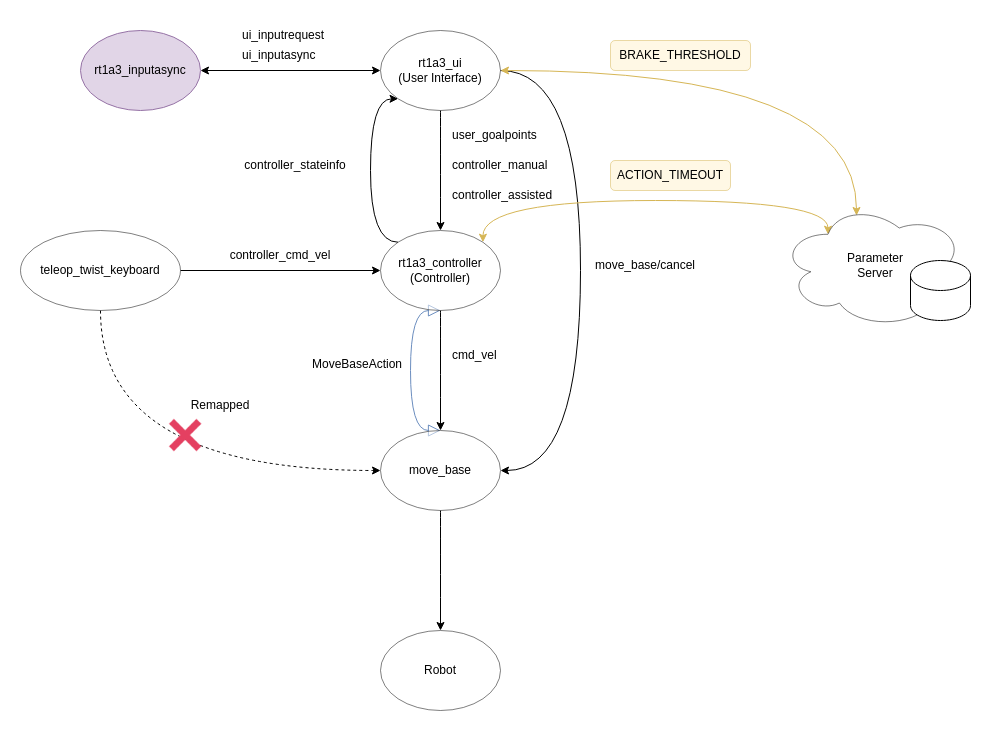

The diagram above was exported from draw.io. Its source (the exported page's mxGraphModel, read from the mxfile embedded in the PNG):
<mxGraphModel dx="1422" dy="777" grid="1" gridSize="10" guides="1" tooltips="1" connect="1" arrows="1" fold="1" page="1" pageScale="1" pageWidth="1169" pageHeight="827" background="none" math="0" shadow="0">
  <root>
    <mxCell id="0" />
    <mxCell id="1" parent="0" />
    <mxCell id="8JHRu3E4TBIOJol_tskV-1795" style="edgeStyle=orthogonalEdgeStyle;curved=1;orthogonalLoop=1;jettySize=auto;html=1;exitX=0.5;exitY=1;exitDx=0;exitDy=0;entryX=0.5;entryY=0;entryDx=0;entryDy=0;" parent="1" source="8JHRu3E4TBIOJol_tskV-1779" target="8JHRu3E4TBIOJol_tskV-1780" edge="1">
      <mxGeometry relative="1" as="geometry" />
    </mxCell>
    <mxCell id="8JHRu3E4TBIOJol_tskV-1803" style="edgeStyle=orthogonalEdgeStyle;curved=1;orthogonalLoop=1;jettySize=auto;html=1;exitX=1;exitY=0.5;exitDx=0;exitDy=0;entryX=1;entryY=0.5;entryDx=0;entryDy=0;" parent="1" source="8JHRu3E4TBIOJol_tskV-1779" target="8JHRu3E4TBIOJol_tskV-1782" edge="1">
      <mxGeometry relative="1" as="geometry">
        <Array as="points">
          <mxPoint x="720" y="120" />
          <mxPoint x="720" y="520" />
        </Array>
      </mxGeometry>
    </mxCell>
    <mxCell id="8JHRu3E4TBIOJol_tskV-1823" style="edgeStyle=orthogonalEdgeStyle;curved=1;orthogonalLoop=1;jettySize=auto;html=1;exitX=1;exitY=0.5;exitDx=0;exitDy=0;shadow=0;startArrow=classic;startFill=1;endArrow=classic;endFill=1;startSize=6;endSize=6;entryX=0.4;entryY=0.1;entryDx=0;entryDy=0;entryPerimeter=0;fillColor=#fff2cc;strokeColor=#d6b656;" parent="1" source="8JHRu3E4TBIOJol_tskV-1779" target="8JHRu3E4TBIOJol_tskV-1809" edge="1">
      <mxGeometry relative="1" as="geometry" />
    </mxCell>
    <mxCell id="df7p-9UHIYRGRNs_hWRB-2" style="edgeStyle=orthogonalEdgeStyle;rounded=0;orthogonalLoop=1;jettySize=auto;html=1;exitX=0;exitY=0.5;exitDx=0;exitDy=0;entryX=1;entryY=0.5;entryDx=0;entryDy=0;startArrow=classic;startFill=1;" edge="1" parent="1" source="8JHRu3E4TBIOJol_tskV-1779" target="df7p-9UHIYRGRNs_hWRB-1">
      <mxGeometry relative="1" as="geometry" />
    </mxCell>
    <mxCell id="8JHRu3E4TBIOJol_tskV-1779" value="rt1a3_ui&lt;br&gt;(User Interface)" style="ellipse;whiteSpace=wrap;html=1;opacity=50;" parent="1" vertex="1">
      <mxGeometry x="520" y="80" width="120" height="80" as="geometry" />
    </mxCell>
    <mxCell id="8JHRu3E4TBIOJol_tskV-1797" style="edgeStyle=orthogonalEdgeStyle;curved=1;orthogonalLoop=1;jettySize=auto;html=1;exitX=0;exitY=0;exitDx=0;exitDy=0;entryX=0;entryY=1;entryDx=0;entryDy=0;" parent="1" source="8JHRu3E4TBIOJol_tskV-1780" target="8JHRu3E4TBIOJol_tskV-1779" edge="1">
      <mxGeometry relative="1" as="geometry">
        <Array as="points">
          <mxPoint x="510" y="292" />
          <mxPoint x="510" y="148" />
        </Array>
      </mxGeometry>
    </mxCell>
    <mxCell id="8JHRu3E4TBIOJol_tskV-1807" style="edgeStyle=orthogonalEdgeStyle;curved=1;orthogonalLoop=1;jettySize=auto;html=1;exitX=0.5;exitY=1;exitDx=0;exitDy=0;entryX=0.5;entryY=0;entryDx=0;entryDy=0;" parent="1" source="8JHRu3E4TBIOJol_tskV-1780" target="8JHRu3E4TBIOJol_tskV-1782" edge="1">
      <mxGeometry relative="1" as="geometry" />
    </mxCell>
    <mxCell id="8JHRu3E4TBIOJol_tskV-1820" style="edgeStyle=orthogonalEdgeStyle;curved=1;orthogonalLoop=1;jettySize=auto;html=1;exitX=0.5;exitY=1;exitDx=0;exitDy=0;entryX=0.5;entryY=0;entryDx=0;entryDy=0;startArrow=block;startFill=0;startSize=10;endSize=10;shadow=0;endArrow=block;endFill=0;fillColor=#dae8fc;strokeColor=#6c8ebf;" parent="1" source="8JHRu3E4TBIOJol_tskV-1780" target="8JHRu3E4TBIOJol_tskV-1782" edge="1">
      <mxGeometry relative="1" as="geometry">
        <Array as="points">
          <mxPoint x="550" y="360" />
          <mxPoint x="550" y="480" />
        </Array>
      </mxGeometry>
    </mxCell>
    <mxCell id="8JHRu3E4TBIOJol_tskV-1825" style="edgeStyle=orthogonalEdgeStyle;curved=1;orthogonalLoop=1;jettySize=auto;html=1;exitX=1;exitY=0;exitDx=0;exitDy=0;entryX=0.25;entryY=0.25;entryDx=0;entryDy=0;entryPerimeter=0;shadow=0;startArrow=classic;startFill=1;endArrow=classic;endFill=1;startSize=6;endSize=6;fillColor=#fff2cc;strokeColor=#d6b656;" parent="1" source="8JHRu3E4TBIOJol_tskV-1780" target="8JHRu3E4TBIOJol_tskV-1809" edge="1">
      <mxGeometry relative="1" as="geometry">
        <Array as="points">
          <mxPoint x="622" y="250" />
          <mxPoint x="968" y="250" />
        </Array>
      </mxGeometry>
    </mxCell>
    <mxCell id="8JHRu3E4TBIOJol_tskV-1780" value="rt1a3_controller&lt;br&gt;(Controller)" style="ellipse;whiteSpace=wrap;html=1;opacity=50;" parent="1" vertex="1">
      <mxGeometry x="520" y="280" width="120" height="80" as="geometry" />
    </mxCell>
    <mxCell id="8JHRu3E4TBIOJol_tskV-1785" style="edgeStyle=orthogonalEdgeStyle;rounded=0;orthogonalLoop=1;jettySize=auto;html=1;exitX=1;exitY=0.5;exitDx=0;exitDy=0;" parent="1" source="8JHRu3E4TBIOJol_tskV-1781" target="8JHRu3E4TBIOJol_tskV-1780" edge="1">
      <mxGeometry relative="1" as="geometry" />
    </mxCell>
    <mxCell id="8JHRu3E4TBIOJol_tskV-1789" style="edgeStyle=orthogonalEdgeStyle;curved=1;orthogonalLoop=1;jettySize=auto;html=1;exitX=0.5;exitY=1;exitDx=0;exitDy=0;entryX=0;entryY=0.5;entryDx=0;entryDy=0;dashed=1;" parent="1" source="8JHRu3E4TBIOJol_tskV-1781" target="8JHRu3E4TBIOJol_tskV-1782" edge="1">
      <mxGeometry relative="1" as="geometry" />
    </mxCell>
    <mxCell id="8JHRu3E4TBIOJol_tskV-1781" value="teleop_twist_keyboard" style="ellipse;whiteSpace=wrap;html=1;opacity=50;" parent="1" vertex="1">
      <mxGeometry x="160" y="280" width="160" height="80" as="geometry" />
    </mxCell>
    <mxCell id="8JHRu3E4TBIOJol_tskV-1812" style="edgeStyle=orthogonalEdgeStyle;curved=1;orthogonalLoop=1;jettySize=auto;html=1;exitX=0.5;exitY=1;exitDx=0;exitDy=0;" parent="1" source="8JHRu3E4TBIOJol_tskV-1782" target="8JHRu3E4TBIOJol_tskV-1783" edge="1">
      <mxGeometry relative="1" as="geometry" />
    </mxCell>
    <mxCell id="8JHRu3E4TBIOJol_tskV-1782" value="move_base" style="ellipse;whiteSpace=wrap;html=1;opacity=50;shadow=0;" parent="1" vertex="1">
      <mxGeometry x="520" y="480" width="120" height="80" as="geometry" />
    </mxCell>
    <mxCell id="8JHRu3E4TBIOJol_tskV-1783" value="Robot" style="ellipse;whiteSpace=wrap;html=1;opacity=50;" parent="1" vertex="1">
      <mxGeometry x="520" y="680" width="120" height="80" as="geometry" />
    </mxCell>
    <mxCell id="8JHRu3E4TBIOJol_tskV-1790" value="" style="shape=image;html=1;verticalAlign=top;verticalLabelPosition=bottom;labelBackgroundColor=#ffffff;imageAspect=0;aspect=fixed;image=https://cdn3.iconfinder.com/data/icons/flat-actions-icons-9/792/Close_Icon-128.png" parent="1" vertex="1">
      <mxGeometry x="300" y="460" width="50" height="50" as="geometry" />
    </mxCell>
    <mxCell id="8JHRu3E4TBIOJol_tskV-1791" value="Remapped&lt;br&gt;" style="text;html=1;strokeColor=none;fillColor=none;align=center;verticalAlign=middle;whiteSpace=wrap;rounded=0;" parent="1" vertex="1">
      <mxGeometry x="330" y="440" width="60" height="30" as="geometry" />
    </mxCell>
    <mxCell id="8JHRu3E4TBIOJol_tskV-1792" value="controller_cmd_vel" style="text;html=1;strokeColor=none;fillColor=none;align=center;verticalAlign=middle;whiteSpace=wrap;rounded=0;" parent="1" vertex="1">
      <mxGeometry x="330" y="290" width="180" height="30" as="geometry" />
    </mxCell>
    <mxCell id="8JHRu3E4TBIOJol_tskV-1798" value="user_goalpoints" style="text;html=1;strokeColor=none;fillColor=none;align=left;verticalAlign=middle;whiteSpace=wrap;rounded=0;" parent="1" vertex="1">
      <mxGeometry x="590" y="170" width="125" height="30" as="geometry" />
    </mxCell>
    <mxCell id="8JHRu3E4TBIOJol_tskV-1799" value="controller_manual" style="text;html=1;strokeColor=none;fillColor=none;align=left;verticalAlign=middle;whiteSpace=wrap;rounded=0;" parent="1" vertex="1">
      <mxGeometry x="590" y="200" width="125" height="30" as="geometry" />
    </mxCell>
    <mxCell id="8JHRu3E4TBIOJol_tskV-1800" value="controller_assisted" style="text;html=1;strokeColor=none;fillColor=none;align=left;verticalAlign=middle;whiteSpace=wrap;rounded=0;" parent="1" vertex="1">
      <mxGeometry x="590" y="230" width="125" height="30" as="geometry" />
    </mxCell>
    <mxCell id="8JHRu3E4TBIOJol_tskV-1801" value="controller_stateinfo" style="text;html=1;strokeColor=none;fillColor=none;align=center;verticalAlign=middle;whiteSpace=wrap;rounded=0;" parent="1" vertex="1">
      <mxGeometry x="360" y="200" width="150" height="30" as="geometry" />
    </mxCell>
    <mxCell id="8JHRu3E4TBIOJol_tskV-1804" value="move_base/cancel" style="text;html=1;strokeColor=none;fillColor=none;align=center;verticalAlign=middle;whiteSpace=wrap;rounded=0;" parent="1" vertex="1">
      <mxGeometry x="720" y="300" width="130" height="30" as="geometry" />
    </mxCell>
    <mxCell id="8JHRu3E4TBIOJol_tskV-1808" value="cmd_vel" style="text;html=1;strokeColor=none;fillColor=none;align=left;verticalAlign=middle;whiteSpace=wrap;rounded=0;" parent="1" vertex="1">
      <mxGeometry x="590" y="390" width="125" height="30" as="geometry" />
    </mxCell>
    <mxCell id="8JHRu3E4TBIOJol_tskV-1809" value="Parameter&lt;br&gt;Server" style="ellipse;shape=cloud;whiteSpace=wrap;html=1;opacity=50;" parent="1" vertex="1">
      <mxGeometry x="920" y="252.5" width="190" height="125" as="geometry" />
    </mxCell>
    <mxCell id="8JHRu3E4TBIOJol_tskV-1810" value="" style="shape=cylinder3;whiteSpace=wrap;html=1;boundedLbl=1;backgroundOutline=1;size=15;" parent="1" vertex="1">
      <mxGeometry x="1050" y="310" width="60" height="60" as="geometry" />
    </mxCell>
    <mxCell id="8JHRu3E4TBIOJol_tskV-1813" value="MoveBaseAction" style="text;html=1;strokeColor=none;fillColor=none;align=left;verticalAlign=middle;whiteSpace=wrap;rounded=0;" parent="1" vertex="1">
      <mxGeometry x="450" y="399" width="100" height="30" as="geometry" />
    </mxCell>
    <mxCell id="8JHRu3E4TBIOJol_tskV-1826" value="ACTION_TIMEOUT" style="text;html=1;strokeColor=#d6b656;fillColor=#fff2cc;align=center;verticalAlign=middle;whiteSpace=wrap;rounded=1;shadow=0;opacity=50;" parent="1" vertex="1">
      <mxGeometry x="750" y="210" width="120" height="30" as="geometry" />
    </mxCell>
    <mxCell id="8JHRu3E4TBIOJol_tskV-1827" value="BRAKE_THRESHOLD" style="text;html=1;strokeColor=#d6b656;fillColor=#fff2cc;align=center;verticalAlign=middle;whiteSpace=wrap;rounded=1;shadow=0;opacity=50;gradientColor=none;glass=0;" parent="1" vertex="1">
      <mxGeometry x="750" y="90" width="140" height="30" as="geometry" />
    </mxCell>
    <mxCell id="df7p-9UHIYRGRNs_hWRB-1" value="rt1a3_inputasync" style="ellipse;whiteSpace=wrap;html=1;shadow=0;fillColor=#e1d5e7;strokeColor=#9673a6;" vertex="1" parent="1">
      <mxGeometry x="220" y="80" width="120" height="80" as="geometry" />
    </mxCell>
    <mxCell id="df7p-9UHIYRGRNs_hWRB-3" value="ui_inputasync" style="text;html=1;strokeColor=none;fillColor=none;align=left;verticalAlign=middle;whiteSpace=wrap;rounded=0;" vertex="1" parent="1">
      <mxGeometry x="380" y="90" width="100" height="30" as="geometry" />
    </mxCell>
    <mxCell id="df7p-9UHIYRGRNs_hWRB-6" value="ui_inputrequest" style="text;html=1;strokeColor=none;fillColor=none;align=left;verticalAlign=middle;whiteSpace=wrap;rounded=0;" vertex="1" parent="1">
      <mxGeometry x="380" y="70" width="90" height="30" as="geometry" />
    </mxCell>
  </root>
</mxGraphModel>